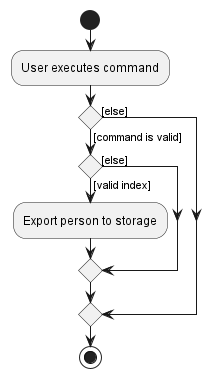

The diagram above was rendered by PlantUML. Its source (embedded in the PNG):
@startuml
start
:User executes command;

if () then ([command is valid])
    if () then ([valid index])
        :Export person to storage;
    else ([else])
    endif

else([else])
endif
stop
@enduml